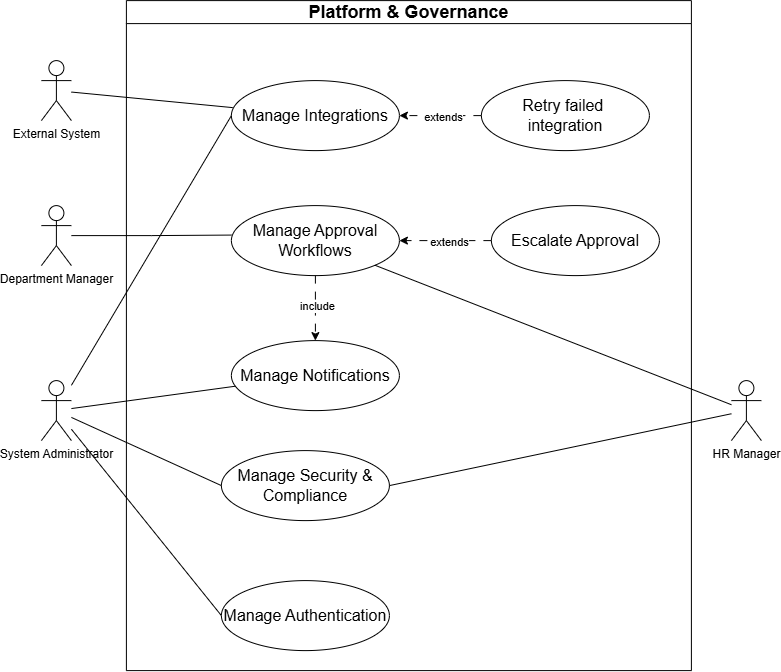

The diagram above was exported from draw.io. Its source (the exported page's mxGraphModel, read from the mxfile embedded in the PNG):
<mxGraphModel dx="2009" dy="1163" grid="1" gridSize="10" guides="1" tooltips="1" connect="1" arrows="1" fold="1" page="1" pageScale="1" pageWidth="850" pageHeight="1100" math="0" shadow="0">
  <root>
    <mxCell id="0" />
    <mxCell id="1" parent="0" />
    <mxCell id="ad3MtQoirbqx6wkZxhVh-10" parent="1" style="swimlane;whiteSpace=wrap;html=1;" value="&lt;font style=&quot;font-size: 18px;&quot;&gt;Platform &amp;amp; Governance&lt;/font&gt;" vertex="1">
      <mxGeometry height="670" width="565" x="135" y="200" as="geometry" />
    </mxCell>
    <mxCell id="ad3MtQoirbqx6wkZxhVh-14" parent="ad3MtQoirbqx6wkZxhVh-10" style="ellipse;whiteSpace=wrap;html=1;" value="&lt;span style=&quot;font-size: 16px;&quot;&gt;Retry failed&amp;nbsp;&lt;/span&gt;&lt;div&gt;&lt;span style=&quot;font-size: 16px;&quot;&gt;integration&lt;/span&gt;&lt;/div&gt;" vertex="1">
      <mxGeometry height="70" width="168" x="355" y="80" as="geometry" />
    </mxCell>
    <mxCell id="ad3MtQoirbqx6wkZxhVh-16" parent="ad3MtQoirbqx6wkZxhVh-10" style="ellipse;whiteSpace=wrap;html=1;" value="&lt;span style=&quot;font-size: 16px;&quot;&gt;Escalate Approval&lt;/span&gt;" vertex="1">
      <mxGeometry height="70" width="168" x="365" y="205" as="geometry" />
    </mxCell>
    <mxCell id="ad3MtQoirbqx6wkZxhVh-13" parent="ad3MtQoirbqx6wkZxhVh-10" style="ellipse;whiteSpace=wrap;html=1;" value="&lt;span style=&quot;font-size: 16px;&quot;&gt;Manage Integrations&lt;/span&gt;" vertex="1">
      <mxGeometry height="70" width="168" x="105" y="80" as="geometry" />
    </mxCell>
    <mxCell id="ad3MtQoirbqx6wkZxhVh-68" parent="ad3MtQoirbqx6wkZxhVh-10" style="ellipse;whiteSpace=wrap;html=1;" value="&lt;span style=&quot;font-size: 16px;&quot;&gt;Manage Approval Workflows&lt;/span&gt;" vertex="1">
      <mxGeometry height="70" width="168" x="105" y="205" as="geometry" />
    </mxCell>
    <mxCell id="ad3MtQoirbqx6wkZxhVh-71" edge="1" parent="ad3MtQoirbqx6wkZxhVh-10" source="ad3MtQoirbqx6wkZxhVh-16" style="rounded=0;orthogonalLoop=1;jettySize=auto;html=1;entryX=1;entryY=0.5;entryDx=0;entryDy=0;dashed=1;dashPattern=8 8;exitX=0;exitY=0.5;exitDx=0;exitDy=0;" target="ad3MtQoirbqx6wkZxhVh-68">
      <mxGeometry relative="1" as="geometry">
        <mxPoint x="365" y="245" as="sourcePoint" />
        <mxPoint x="409" y="190" as="targetPoint" />
      </mxGeometry>
    </mxCell>
    <mxCell id="ad3MtQoirbqx6wkZxhVh-72" connectable="0" parent="ad3MtQoirbqx6wkZxhVh-71" style="edgeLabel;html=1;align=center;verticalAlign=middle;resizable=0;points=[];" value="extends" vertex="1">
      <mxGeometry relative="1" x="-0.065" y="1" as="geometry">
        <mxPoint as="offset" />
      </mxGeometry>
    </mxCell>
    <mxCell id="ad3MtQoirbqx6wkZxhVh-73" edge="1" parent="ad3MtQoirbqx6wkZxhVh-10" source="ad3MtQoirbqx6wkZxhVh-68" style="rounded=0;orthogonalLoop=1;jettySize=auto;html=1;entryX=0.5;entryY=0;entryDx=0;entryDy=0;dashed=1;dashPattern=8 8;exitX=0.5;exitY=1;exitDx=0;exitDy=0;" target="ad3MtQoirbqx6wkZxhVh-206">
      <mxGeometry relative="1" as="geometry">
        <mxPoint x="273" y="215" as="sourcePoint" />
        <mxPoint x="385" y="215" as="targetPoint" />
      </mxGeometry>
    </mxCell>
    <mxCell id="ad3MtQoirbqx6wkZxhVh-74" connectable="0" parent="ad3MtQoirbqx6wkZxhVh-73" style="edgeLabel;html=1;align=center;verticalAlign=middle;resizable=0;points=[];" value="include" vertex="1">
      <mxGeometry relative="1" x="-0.065" y="1" as="geometry">
        <mxPoint as="offset" />
      </mxGeometry>
    </mxCell>
    <mxCell id="ad3MtQoirbqx6wkZxhVh-69" edge="1" parent="ad3MtQoirbqx6wkZxhVh-10" source="ad3MtQoirbqx6wkZxhVh-14" style="rounded=0;orthogonalLoop=1;jettySize=auto;html=1;entryX=1;entryY=0.5;entryDx=0;entryDy=0;dashed=1;dashPattern=8 8;" target="ad3MtQoirbqx6wkZxhVh-13">
      <mxGeometry relative="1" as="geometry" />
    </mxCell>
    <mxCell id="ad3MtQoirbqx6wkZxhVh-70" connectable="0" parent="ad3MtQoirbqx6wkZxhVh-69" style="edgeLabel;html=1;align=center;verticalAlign=middle;resizable=0;points=[];" value="extends" vertex="1">
      <mxGeometry relative="1" x="-0.065" y="1" as="geometry">
        <mxPoint as="offset" />
      </mxGeometry>
    </mxCell>
    <mxCell id="ad3MtQoirbqx6wkZxhVh-205" parent="ad3MtQoirbqx6wkZxhVh-10" style="ellipse;whiteSpace=wrap;html=1;" value="&lt;span style=&quot;font-size: 16px;&quot;&gt;Manage Security &amp;amp; Compliance&lt;/span&gt;" vertex="1">
      <mxGeometry height="70" width="168" x="95" y="450" as="geometry" />
    </mxCell>
    <mxCell id="ad3MtQoirbqx6wkZxhVh-206" parent="ad3MtQoirbqx6wkZxhVh-10" style="ellipse;whiteSpace=wrap;html=1;" value="&lt;span style=&quot;font-size: 16px;&quot;&gt;Manage Notifications&lt;/span&gt;" vertex="1">
      <mxGeometry height="70" width="168" x="105" y="340" as="geometry" />
    </mxCell>
    <mxCell id="ad3MtQoirbqx6wkZxhVh-85" parent="1" style="shape=umlActor;verticalLabelPosition=bottom;verticalAlign=top;html=1;" value="Department Manager" vertex="1">
      <mxGeometry height="60" width="30" x="50" y="405" as="geometry" />
    </mxCell>
    <mxCell id="ad3MtQoirbqx6wkZxhVh-210" edge="1" parent="1" source="ad3MtQoirbqx6wkZxhVh-90" style="rounded=0;orthogonalLoop=1;jettySize=auto;html=1;entryX=1;entryY=0.5;entryDx=0;entryDy=0;endArrow=none;endFill=0;" target="ad3MtQoirbqx6wkZxhVh-205">
      <mxGeometry relative="1" as="geometry" />
    </mxCell>
    <mxCell id="ad3MtQoirbqx6wkZxhVh-90" parent="1" style="shape=umlActor;verticalLabelPosition=bottom;verticalAlign=top;html=1;" value="HR Manager" vertex="1">
      <mxGeometry height="60" width="30" x="740" y="580" as="geometry" />
    </mxCell>
    <mxCell id="ad3MtQoirbqx6wkZxhVh-211" edge="1" parent="1" source="ad3MtQoirbqx6wkZxhVh-93" style="rounded=0;orthogonalLoop=1;jettySize=auto;html=1;entryX=0;entryY=0.5;entryDx=0;entryDy=0;endArrow=none;endFill=0;" target="ad3MtQoirbqx6wkZxhVh-15">
      <mxGeometry relative="1" as="geometry" />
    </mxCell>
    <mxCell id="ad3MtQoirbqx6wkZxhVh-212" edge="1" parent="1" source="ad3MtQoirbqx6wkZxhVh-93" style="rounded=0;orthogonalLoop=1;jettySize=auto;html=1;entryX=0;entryY=0.5;entryDx=0;entryDy=0;endArrow=none;endFill=0;" target="ad3MtQoirbqx6wkZxhVh-205">
      <mxGeometry relative="1" as="geometry" />
    </mxCell>
    <mxCell id="ad3MtQoirbqx6wkZxhVh-213" edge="1" parent="1" source="ad3MtQoirbqx6wkZxhVh-93" style="rounded=0;orthogonalLoop=1;jettySize=auto;html=1;entryX=0;entryY=0.5;entryDx=0;entryDy=0;endArrow=none;endFill=0;" target="ad3MtQoirbqx6wkZxhVh-13">
      <mxGeometry relative="1" as="geometry" />
    </mxCell>
    <mxCell id="ad3MtQoirbqx6wkZxhVh-214" edge="1" parent="1" source="ad3MtQoirbqx6wkZxhVh-93" style="rounded=0;orthogonalLoop=1;jettySize=auto;html=1;endArrow=none;endFill=0;" target="ad3MtQoirbqx6wkZxhVh-206">
      <mxGeometry relative="1" as="geometry" />
    </mxCell>
    <mxCell id="ad3MtQoirbqx6wkZxhVh-93" parent="1" style="shape=umlActor;verticalLabelPosition=bottom;verticalAlign=top;html=1;" value="System Administrator" vertex="1">
      <mxGeometry height="60" width="30" x="50" y="580" as="geometry" />
    </mxCell>
    <mxCell id="ad3MtQoirbqx6wkZxhVh-208" edge="1" parent="1" source="ad3MtQoirbqx6wkZxhVh-85" style="edgeStyle=orthogonalEdgeStyle;rounded=0;orthogonalLoop=1;jettySize=auto;html=1;endArrow=none;endFill=0;">
      <mxGeometry relative="1" as="geometry">
        <mxPoint x="240" y="434.47" as="targetPoint" />
      </mxGeometry>
    </mxCell>
    <mxCell id="ad3MtQoirbqx6wkZxhVh-209" edge="1" parent="1" source="ad3MtQoirbqx6wkZxhVh-90" style="rounded=0;orthogonalLoop=1;jettySize=auto;html=1;entryX=1;entryY=1;entryDx=0;entryDy=0;endArrow=none;endFill=0;" target="ad3MtQoirbqx6wkZxhVh-68">
      <mxGeometry relative="1" as="geometry" />
    </mxCell>
    <mxCell id="ad3MtQoirbqx6wkZxhVh-15" parent="1" style="ellipse;whiteSpace=wrap;html=1;" value="&lt;span style=&quot;font-size: 16px;&quot;&gt;Manage Authentication&lt;/span&gt;" vertex="1">
      <mxGeometry height="70" width="168" x="230" y="780" as="geometry" />
    </mxCell>
    <mxCell id="ad3MtQoirbqx6wkZxhVh-215" parent="1" style="shape=umlActor;verticalLabelPosition=bottom;verticalAlign=top;html=1;" value="External System" vertex="1">
      <mxGeometry height="60" width="30" x="50" y="260" as="geometry" />
    </mxCell>
    <mxCell id="ad3MtQoirbqx6wkZxhVh-216" edge="1" parent="1" source="ad3MtQoirbqx6wkZxhVh-215" style="rounded=0;orthogonalLoop=1;jettySize=auto;html=1;entryX=0.008;entryY=0.386;entryDx=0;entryDy=0;entryPerimeter=0;endArrow=none;endFill=0;" target="ad3MtQoirbqx6wkZxhVh-13">
      <mxGeometry relative="1" as="geometry" />
    </mxCell>
  </root>
</mxGraphModel>